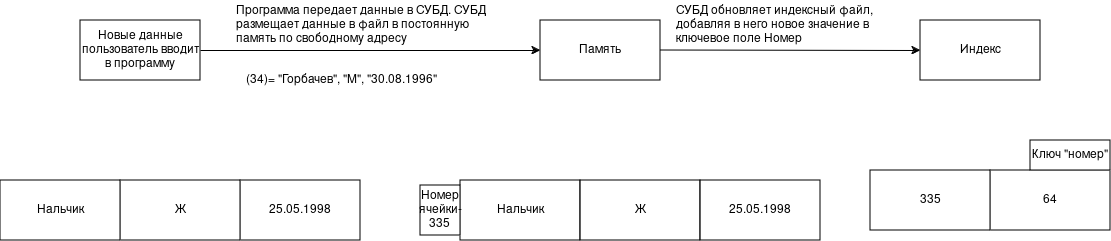

The diagram above was exported from draw.io. Its source (the exported page's mxGraphModel, read from the mxfile embedded in the PNG):
<mxGraphModel dx="2231" dy="742" grid="1" gridSize="10" guides="1" tooltips="1" connect="1" arrows="1" fold="1" page="1" pageScale="1" pageWidth="827" pageHeight="1169" math="0" shadow="0">
  <root>
    <mxCell id="0" />
    <mxCell id="1" parent="0" />
    <mxCell id="RnI_IthzwuK4xxeiDxnE-25" parent="1" style="rounded=0;whiteSpace=wrap;html=1;" value="Индекс " vertex="1">
      <mxGeometry height="60" width="120" x="880" y="180" as="geometry" />
    </mxCell>
    <mxCell id="RnI_IthzwuK4xxeiDxnE-26" parent="1" style="rounded=0;whiteSpace=wrap;html=1;" value="Память" vertex="1">
      <mxGeometry height="60" width="120" x="500" y="180" as="geometry" />
    </mxCell>
    <mxCell id="RnI_IthzwuK4xxeiDxnE-28" parent="1" style="rounded=0;whiteSpace=wrap;html=1;" value="25.05.1998" vertex="1">
      <mxGeometry height="60" width="120" x="200" y="340" as="geometry" />
    </mxCell>
    <mxCell id="RnI_IthzwuK4xxeiDxnE-29" parent="1" style="rounded=0;whiteSpace=wrap;html=1;" value="Ж" vertex="1">
      <mxGeometry height="60" width="120" x="80" y="340" as="geometry" />
    </mxCell>
    <mxCell id="RnI_IthzwuK4xxeiDxnE-30" parent="1" style="rounded=0;whiteSpace=wrap;html=1;" value="Нальчик" vertex="1">
      <mxGeometry height="60" width="120" x="-40" y="340" as="geometry" />
    </mxCell>
    <mxCell id="RnI_IthzwuK4xxeiDxnE-31" parent="1" style="rounded=0;whiteSpace=wrap;html=1;" value="64" vertex="1">
      <mxGeometry height="60" width="120" x="950" y="330" as="geometry" />
    </mxCell>
    <mxCell id="RnI_IthzwuK4xxeiDxnE-32" parent="1" style="rounded=0;whiteSpace=wrap;html=1;" value="335" vertex="1">
      <mxGeometry height="60" width="120" x="830" y="330" as="geometry" />
    </mxCell>
    <mxCell id="RnI_IthzwuK4xxeiDxnE-35" parent="1" style="rounded=0;whiteSpace=wrap;html=1;" value="Ключ &quot;номер&quot;" vertex="1">
      <mxGeometry height="30" width="80" x="990" y="300" as="geometry" />
    </mxCell>
    <mxCell id="RnI_IthzwuK4xxeiDxnE-39" parent="1" style="rounded=0;whiteSpace=wrap;html=1;" value="Новые данные пользователь вводит в программу" vertex="1">
      <mxGeometry height="60" width="120" x="40" y="180" as="geometry" />
    </mxCell>
    <mxCell id="RnI_IthzwuK4xxeiDxnE-40" parent="1" style="rounded=0;whiteSpace=wrap;html=1;" value="Нальчик" vertex="1">
      <mxGeometry height="60" width="120" x="420" y="340" as="geometry" />
    </mxCell>
    <mxCell id="RnI_IthzwuK4xxeiDxnE-41" parent="1" style="rounded=0;whiteSpace=wrap;html=1;" value="Ж" vertex="1">
      <mxGeometry height="60" width="120" x="540" y="340" as="geometry" />
    </mxCell>
    <mxCell id="RnI_IthzwuK4xxeiDxnE-42" parent="1" style="rounded=0;whiteSpace=wrap;html=1;" value="25.05.1998" vertex="1">
      <mxGeometry height="60" width="120" x="660" y="340" as="geometry" />
    </mxCell>
    <mxCell id="RnI_IthzwuK4xxeiDxnE-45" edge="1" parent="1" source="RnI_IthzwuK4xxeiDxnE-39" style="endArrow=classic;html=1;rounded=0;entryX=0;entryY=0.5;entryDx=0;entryDy=0;exitX=1;exitY=0.5;exitDx=0;exitDy=0;" target="RnI_IthzwuK4xxeiDxnE-26" value="">
      <mxGeometry height="50" relative="1" width="50" as="geometry">
        <mxPoint x="410" y="410" as="sourcePoint" />
        <mxPoint x="460" y="360" as="targetPoint" />
      </mxGeometry>
    </mxCell>
    <mxCell id="RnI_IthzwuK4xxeiDxnE-46" edge="1" parent="1" style="endArrow=classic;html=1;rounded=0;exitX=1;exitY=0.5;exitDx=0;exitDy=0;" value="">
      <mxGeometry height="50" relative="1" width="50" as="geometry">
        <mxPoint x="620" y="209.5" as="sourcePoint" />
        <mxPoint x="880" y="210" as="targetPoint" />
      </mxGeometry>
    </mxCell>
    <mxCell id="RnI_IthzwuK4xxeiDxnE-47" parent="1" style="text;strokeColor=none;fillColor=none;align=left;verticalAlign=middle;spacingLeft=4;spacingRight=4;overflow=hidden;points=[[0,0.5],[1,0.5]];portConstraint=eastwest;rotatable=0;whiteSpace=wrap;html=1;" value="Программа передает данные в СУБД. СУБД размещает данные в файл в постоянную память по свободному адресу " vertex="1">
      <mxGeometry height="50" width="270" x="190" y="160" as="geometry" />
    </mxCell>
    <mxCell id="RnI_IthzwuK4xxeiDxnE-48" parent="1" style="text;strokeColor=none;fillColor=none;align=left;verticalAlign=middle;spacingLeft=4;spacingRight=4;overflow=hidden;points=[[0,0.5],[1,0.5]];portConstraint=eastwest;rotatable=0;whiteSpace=wrap;html=1;" value="(34)= &quot;Горбачев&quot;, &quot;М&quot;, &quot;30.08.1996&quot;" vertex="1">
      <mxGeometry height="40" width="230" x="200" y="220" as="geometry" />
    </mxCell>
    <mxCell id="RnI_IthzwuK4xxeiDxnE-49" parent="1" style="text;strokeColor=none;fillColor=none;align=left;verticalAlign=middle;spacingLeft=4;spacingRight=4;overflow=hidden;points=[[0,0.5],[1,0.5]];portConstraint=eastwest;rotatable=0;whiteSpace=wrap;html=1;" value="СУБД обновляет индексный файл, добавляя в него новое значение в ключевое поле Номер" vertex="1">
      <mxGeometry height="50" width="240" x="630" y="160" as="geometry" />
    </mxCell>
    <mxCell id="RnI_IthzwuK4xxeiDxnE-50" parent="1" style="rounded=0;whiteSpace=wrap;html=1;" value="&lt;div&gt;Номер ячейки-&lt;/div&gt;&lt;div&gt;335&lt;br&gt;&lt;/div&gt;" vertex="1">
      <mxGeometry height="50" width="40" x="380" y="345" as="geometry" />
    </mxCell>
  </root>
</mxGraphModel>